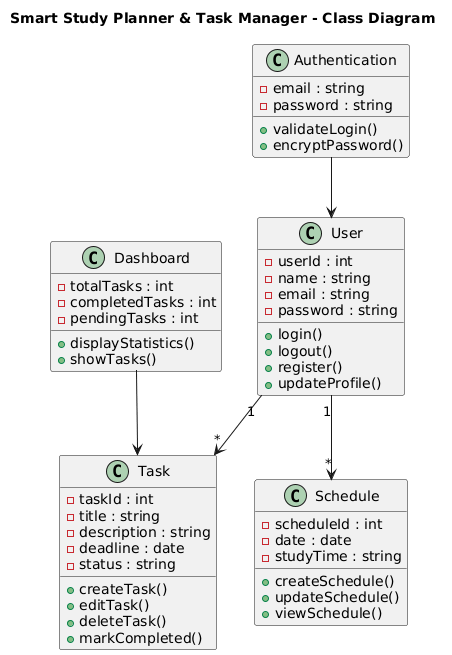

The diagram above was rendered by PlantUML. Its source (embedded in the PNG):
@startuml
title Smart Study Planner & Task Manager - Class Diagram

class User {
  - userId : int
  - name : string
  - email : string
  - password : string

  + login()
  + logout()
  + register()
  + updateProfile()
}

class Task {
  - taskId : int
  - title : string
  - description : string
  - deadline : date
  - status : string

  + createTask()
  + editTask()
  + deleteTask()
  + markCompleted()
}

class Schedule {
  - scheduleId : int
  - date : date
  - studyTime : string

  + createSchedule()
  + updateSchedule()
  + viewSchedule()
}

class Dashboard {
  - totalTasks : int
  - completedTasks : int
  - pendingTasks : int

  + displayStatistics()
  + showTasks()
}

class Authentication {
  - email : string
  - password : string

  + validateLogin()
  + encryptPassword()
}

User "1" --> "*" Task
User "1" --> "*" Schedule
Dashboard --> Task
Authentication --> User
@enduml